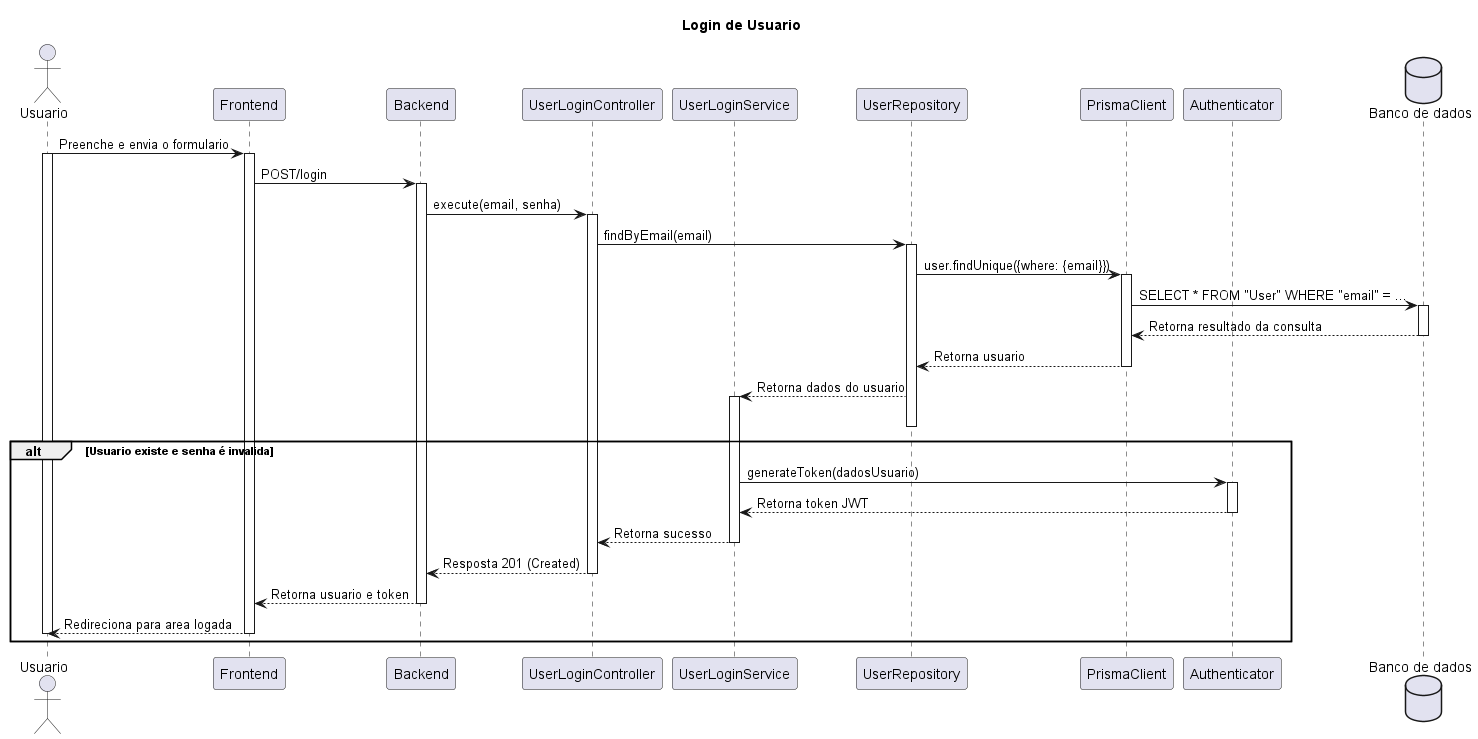

The diagram above was rendered by PlantUML. Its source (embedded in the PNG):
@startuml
title Login de Usuario

actor Usuario as user
participant Frontend as fe
participant Backend as be
participant UserLoginController as ulc
participant UserLoginService as uls
participant UserRepository as ur
participant PrismaClient as pc
participant Authenticator as au
database "Banco de dados" as bd

user -> fe : Preenche e envia o formulario
activate user
activate fe
fe -> be : POST/login
activate be
be -> ulc : execute(email, senha)
activate ulc
ulc -> ur : findByEmail(email)
activate ur
ur -> pc : user.findUnique({where: {email}})
activate pc
pc -> bd : SELECT * FROM "User" WHERE "email" = ...
activate bd
bd --> pc : Retorna resultado da consulta
deactivate bd
pc --> ur : Retorna usuario
deactivate pc
ur --> uls : Retorna dados do usuario
activate uls
deactivate ur

alt Usuario existe e senha é invalida
    uls -> au : generateToken(dadosUsuario)
    activate au
    au --> uls : Retorna token JWT
    deactivate au
    uls --> ulc :  Retorna sucesso
    deactivate uls
    ulc --> be : Resposta 201 (Created)
    deactivate ulc
    be --> fe : Retorna usuario e token
    deactivate be
    fe --> user : Redireciona para area logada
    deactivate user
    deactivate fe
    
end
@enduml